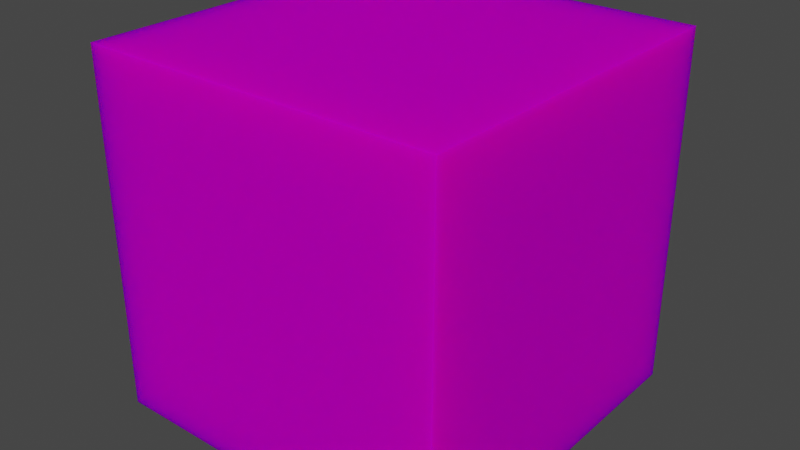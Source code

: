 # Source: HayBlock.blend  (saved by Blender 3.1.7; exported with 4.5.12 LTS)
import bpy
from mathutils import Matrix  # noqa: F401  (used for matrix-valued properties, if any)

bpy.ops.wm.read_factory_settings(use_empty=True)
scene = bpy.context.scene
scene.name = 'Scene'

# ---- collections
col_collection = bpy.data.collections.new('Collection'); scene.collection.children.link(col_collection)

# ---- images (referenced by path relative to the original .blend; pixels are not part of the script)
import os
ASSET_DIR = os.environ.get("B2B_ASSET_DIR", "")  # directory of the original .blend (textures are referenced by path, not embedded)
HERE = os.path.dirname(os.path.abspath(__file__))  # packed textures are extracted next to this script under _unpacked/

def load_image(name, relpath, width, height, colorspace="sRGB"):
    """Load a texture the original file referenced (path relative to the .blend, or extracted next to this script)."""
    p = next((c for c in (os.path.join(HERE, relpath), os.path.join(ASSET_DIR, relpath)) if relpath and os.path.exists(c)), "")
    if p:
        img = bpy.data.images.load(p, check_existing=True)
        img.name = name
    else:  # same state as the original file: an image datablock whose file is absent (Cycles renders it pink)
        img = bpy.data.images.new(name, width, height)
        img.source = "FILE"
        img.filepath = "//" + (relpath or name)
    img.colorspace_settings.name = colorspace
    return img
img_haytexture_wired_loopable_png = load_image('haytexture_wired_loopable.png', 'haytexture_wired_loopable.png', 1024, 1024, 'sRGB')

# ---- materials (node trees are filled in below, after node groups)
mat_material = bpy.data.materials.new('Material')
mat_material.alpha_threshold = 0.0
mat_material.use_transparent_shadow = False
mat_material.line_color = (0.0, 0.0, 0.0, 1.0)

# ---- material node trees
mat_material.use_nodes = True; mat_material.node_tree.nodes.clear()
_N = mat_material.node_tree.nodes; _L = mat_material.node_tree.links
n0 = _N.new('ShaderNodeOutputMaterial'); n0.name = 'Material Output'; n0.location = (300, 300)
n1 = _N.new('ShaderNodeBsdfPrincipled'); n1.name = 'Principled BSDF'; n1.location = (10, 300)
n1.distribution = 'GGX'
n1.subsurface_method = 'RANDOM_WALK_SKIN'
n1.inputs[2].default_value = 1.0
n1.inputs[3].default_value = 1.45
n1.inputs[8].default_value = 1.0
n1.inputs[10].default_value = 0.4182
n1.inputs[13].default_value = 0.0
n1.inputs[20].default_value = 0.0
n1.inputs[27].default_value = (0.0, 0.0, 0.0, 1.0)
n1.inputs[28].default_value = 1.0
n2 = _N.new('ShaderNodeTexImage'); n2.name = 'Image Texture'; n2.location = (-306, 149)
n2.image = img_haytexture_wired_loopable_png
n3 = _N.new('ShaderNodeMix'); n3.name = 'Mix'; n3.location = (-160, 180)
n3.data_type = 'RGBA'
n3.inputs[0].default_value = 0.4182
n3.inputs[7].default_value = (0.0, 0.0, 0.0, 1.0)
_L.new(n1.outputs[0], n0.inputs[0])
_L.new(n2.outputs[0], n3.inputs[6])
_L.new(n3.outputs[2], n1.inputs[0])
n0.is_active_output = True

# ---- world
world_world = bpy.data.worlds.new('World'); scene.world = world_world
world_world.use_nodes = True; world_world.node_tree.nodes.clear()
_N = world_world.node_tree.nodes; _L = world_world.node_tree.links
n0 = _N.new('ShaderNodeOutputWorld'); n0.name = 'World Output'; n0.location = (300, 300)
n1 = _N.new('ShaderNodeBackground'); n1.name = 'Background'; n1.location = (10, 300)
n1.inputs[0].default_value = (0.05088, 0.05088, 0.05088, 1.0)
_L.new(n1.outputs[0], n0.inputs[0])
n0.is_active_output = True
world_world.color = (0.05088, 0.05088, 0.05088)
world_world.use_sun_shadow = False
world_world.sun_shadow_jitter_overblur = 0.0

# ---- meshes
me_cube = bpy.data.meshes.new('Cube')
me_cube.from_pydata([(1.0, 1.0, 1.0), (1.0, 1.0, -1.0), (1.0, -1.0, 1.0), (1.0, -1.0, -1.0), (-1.0, 1.0, 1.0), (-1.0, 1.0, -1.0), (-1.0, -1.0, 1.0), (-1.0, -1.0, -1.0)], [], [(0, 4, 6, 2), (3, 2, 6, 7), (7, 6, 4, 5), (5, 1, 3, 7), (1, 0, 2, 3), (5, 4, 0, 1)])
_uv = me_cube.uv_layers.new(name='UVMap')
_uv.uv.foreach_set('vector', [0.3926, 0.04297, 0.6426, 0.04297, 0.6426, 0.293, 0.3926, 0.293, 0.6837, 0.7497, 0.9335, 0.7497, 0.9335, 0.9995, 0.6837, 0.9995, 0.6837, 0.0005157, 0.9335, 0.0005157, 0.9335, 0.2503, 0.6837, 0.2503, 0.332, 0.5, 0.582, 0.5, 0.582, 0.75, 0.332, 0.75, 0.6837, 0.5, 0.9335, 0.5, 0.9335, 0.7497, 0.6837, 0.7497, 0.6837, 0.2503, 0.9335, 0.2503, 0.9335, 0.5, 0.6837, 0.5])
me_cube.materials.append(mat_material)
me_cube.use_remesh_preserve_volume = False
me_cube.use_remesh_preserve_attributes = False
me_cube.use_mirror_vertex_groups = False
me_cube.update()

# ---- objects
ob_cube = bpy.data.objects.new('Cube', me_cube)

# ---- transforms, parenting, visibility, modifiers, constraints
ob_cube.location = (0.0, 0.0, 0.0)
ob_cube.lock_rotations_4d = False
ob_cube.empty_display_type = 'ARROWS'
ob_cube.lineart.crease_threshold = 0.0

# ---- collection membership
col_collection.objects.link(ob_cube)

# ---- scene / render settings (as saved in the file)
scene.frame_start = 1; scene.frame_end = 250; scene.frame_set(1)
scene.render.engine = 'BLENDER_EEVEE_NEXT'
scene.cycles.sampling_pattern = 'TABULATED_SOBOL'
scene.cycles.use_light_tree = False
scene.view_settings.view_transform = 'Filmic'
bpy.context.view_layer.update()

# ---- added for rendering (the .blend has no active camera and no usable light): camera, sun
cam_auto = bpy.data.cameras.new('AutoCamera')
cam_auto.lens = 50.0
cam_auto.sensor_width = 36.0
cam_auto.clip_end = 1000.0
ob_auto_camera = bpy.data.objects.new('AutoCamera', cam_auto)
scene.collection.objects.link(ob_auto_camera)
ob_auto_camera.location = (3.20507, -3.84609, 2.56406)
ob_auto_camera.rotation_euler = (1.09748, -7.21219e-08, 0.694738)
scene.camera = ob_auto_camera
light_auto_sun = bpy.data.lights.new('AutoSun', 'SUN')
light_auto_sun.energy = 3.0
light_auto_sun.angle = 0.0523599
ob_auto_sun = bpy.data.objects.new('AutoSun', light_auto_sun)
scene.collection.objects.link(ob_auto_sun)
ob_auto_sun.rotation_euler = (0.872665, 0.174533, 0.523599)
bpy.context.view_layer.update()
